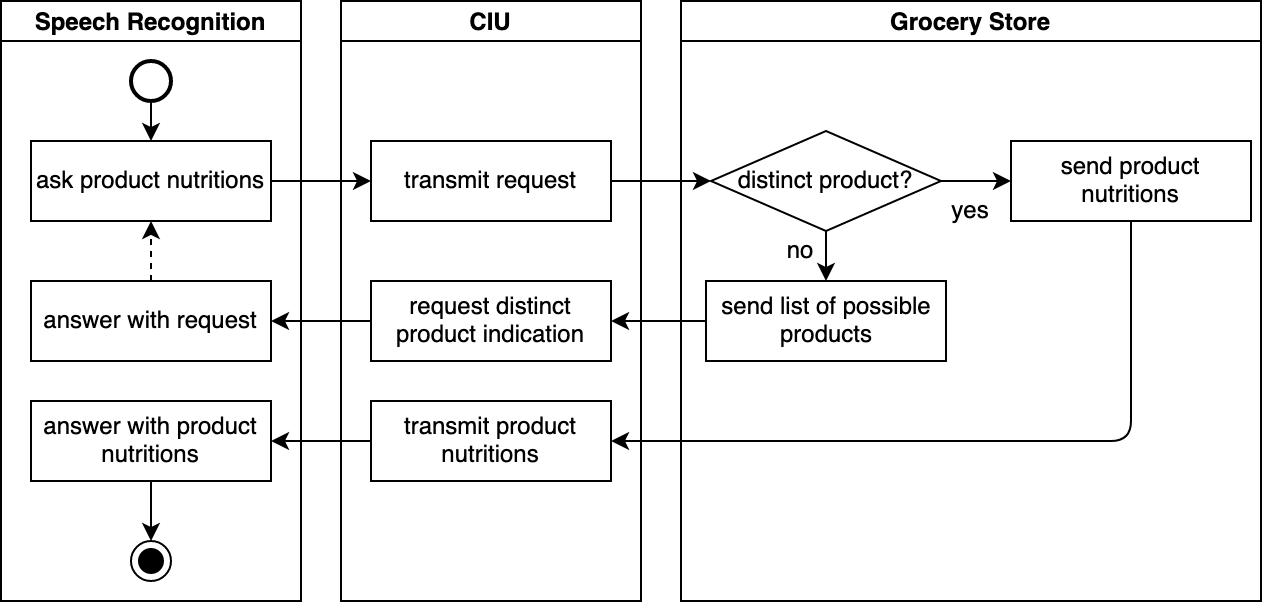

The diagram above was exported from draw.io. Its source (the exported page's mxGraphModel, read from the mxfile embedded in the PNG):
<mxGraphModel dx="527" dy="726" grid="1" gridSize="10" guides="1" tooltips="1" connect="1" arrows="1" fold="1" page="1" pageScale="1" pageWidth="850" pageHeight="1100" math="0" shadow="0">
  <root>
    <mxCell id="0" />
    <mxCell id="1" parent="0" />
    <mxCell id="2" value="Speech Recognition" style="swimlane;startSize=20;" vertex="1" parent="1">
      <mxGeometry x="1210" y="560" width="150" height="300" as="geometry" />
    </mxCell>
    <mxCell id="3" value="ask product nutritions" style="rounded=0;whiteSpace=wrap;html=1;" vertex="1" parent="2">
      <mxGeometry x="15" y="70" width="120" height="40" as="geometry" />
    </mxCell>
    <mxCell id="4" value="answer with product nutritions" style="rounded=0;whiteSpace=wrap;html=1;" vertex="1" parent="2">
      <mxGeometry x="15" y="200" width="120" height="40" as="geometry" />
    </mxCell>
    <mxCell id="5" value="" style="strokeWidth=2;html=1;shape=mxgraph.flowchart.start_2;whiteSpace=wrap;" vertex="1" parent="2">
      <mxGeometry x="65" y="30" width="20" height="20" as="geometry" />
    </mxCell>
    <mxCell id="6" value="" style="ellipse;html=1;shape=endState;fillColor=#000000;strokeColor=#000000;" vertex="1" parent="2">
      <mxGeometry x="65" y="270" width="20" height="20" as="geometry" />
    </mxCell>
    <mxCell id="7" value="" style="endArrow=classic;html=1;exitX=0.5;exitY=1;exitDx=0;exitDy=0;exitPerimeter=0;entryX=0.5;entryY=0;entryDx=0;entryDy=0;" edge="1" parent="2" source="5" target="3">
      <mxGeometry width="50" height="50" relative="1" as="geometry">
        <mxPoint x="280" y="190" as="sourcePoint" />
        <mxPoint x="330" y="140" as="targetPoint" />
      </mxGeometry>
    </mxCell>
    <mxCell id="8" value="" style="endArrow=classic;html=1;entryX=0.5;entryY=0;entryDx=0;entryDy=0;exitX=0.5;exitY=1;exitDx=0;exitDy=0;" edge="1" parent="2" source="4" target="6">
      <mxGeometry width="50" height="50" relative="1" as="geometry">
        <mxPoint x="195" y="330" as="sourcePoint" />
        <mxPoint x="145" y="330" as="targetPoint" />
      </mxGeometry>
    </mxCell>
    <mxCell id="9" value="answer with request" style="rounded=0;whiteSpace=wrap;html=1;" vertex="1" parent="2">
      <mxGeometry x="15" y="140" width="120" height="40" as="geometry" />
    </mxCell>
    <mxCell id="10" value="" style="endArrow=classic;html=1;entryX=0.5;entryY=1;entryDx=0;entryDy=0;exitX=0.5;exitY=0;exitDx=0;exitDy=0;dashed=1" edge="1" parent="2" source="9" target="3">
      <mxGeometry width="50" height="50" relative="1" as="geometry">
        <mxPoint x="145" y="100" as="sourcePoint" />
        <mxPoint x="195" y="100" as="targetPoint" />
      </mxGeometry>
    </mxCell>
    <mxCell id="11" value="CIU" style="swimlane;startSize=20;" vertex="1" parent="1">
      <mxGeometry x="1380" y="560" width="150" height="300" as="geometry" />
    </mxCell>
    <mxCell id="12" value="transmit request" style="rounded=0;whiteSpace=wrap;html=1;" vertex="1" parent="11">
      <mxGeometry x="15" y="70" width="120" height="40" as="geometry" />
    </mxCell>
    <mxCell id="13" value="request distinct product indication" style="rounded=0;whiteSpace=wrap;html=1;" vertex="1" parent="11">
      <mxGeometry x="15" y="140" width="120" height="40" as="geometry" />
    </mxCell>
    <mxCell id="14" value="transmit product nutritions" style="rounded=0;whiteSpace=wrap;html=1;" vertex="1" parent="11">
      <mxGeometry x="15" y="200" width="120" height="40" as="geometry" />
    </mxCell>
    <mxCell id="15" value="Grocery Store" style="swimlane;startSize=20;" vertex="1" parent="1">
      <mxGeometry x="1550" y="560" width="290" height="300" as="geometry" />
    </mxCell>
    <mxCell id="16" value="" style="endArrow=classic;html=1;exitX=0.5;exitY=1;exitDx=0;exitDy=0;entryX=0.5;entryY=0;entryDx=0;entryDy=0;" edge="1" parent="15" source="17" target="19">
      <mxGeometry width="50" height="50" relative="1" as="geometry">
        <mxPoint x="75" y="170" as="sourcePoint" />
        <mxPoint x="75" y="200" as="targetPoint" />
      </mxGeometry>
    </mxCell>
    <mxCell id="17" value="distinct product?" style="rhombus;whiteSpace=wrap;html=1;strokeColor=#000000;" vertex="1" parent="15">
      <mxGeometry x="15" y="65" width="115" height="50" as="geometry" />
    </mxCell>
    <mxCell id="18" value="send product nutritions" style="rounded=0;whiteSpace=wrap;html=1;" vertex="1" parent="15">
      <mxGeometry x="165" y="70" width="120" height="40" as="geometry" />
    </mxCell>
    <mxCell id="19" value="send list of possible products" style="rounded=0;whiteSpace=wrap;html=1;" vertex="1" parent="15">
      <mxGeometry x="12.5" y="140" width="120" height="40" as="geometry" />
    </mxCell>
    <mxCell id="20" value="no" style="text;html=1;strokeColor=none;fillColor=none;align=center;verticalAlign=middle;whiteSpace=wrap;rounded=0;" vertex="1" parent="15">
      <mxGeometry x="40" y="115" width="40" height="20" as="geometry" />
    </mxCell>
    <mxCell id="21" value="yes" style="text;html=1;strokeColor=none;fillColor=none;align=center;verticalAlign=middle;whiteSpace=wrap;rounded=0;" vertex="1" parent="15">
      <mxGeometry x="125" y="95" width="40" height="20" as="geometry" />
    </mxCell>
    <mxCell id="22" value="" style="endArrow=classic;html=1;exitX=1;exitY=0.5;exitDx=0;exitDy=0;entryX=0;entryY=0.5;entryDx=0;entryDy=0;" edge="1" parent="15" source="17" target="18">
      <mxGeometry width="50" height="50" relative="1" as="geometry">
        <mxPoint x="-25" y="160" as="sourcePoint" />
        <mxPoint x="22.5" y="160" as="targetPoint" />
      </mxGeometry>
    </mxCell>
    <mxCell id="23" value="" style="endArrow=classic;html=1;exitX=1;exitY=0.5;exitDx=0;exitDy=0;" edge="1" source="3" target="12" parent="1">
      <mxGeometry width="50" height="50" relative="1" as="geometry">
        <mxPoint x="1295" y="620" as="sourcePoint" />
        <mxPoint x="1380" y="660" as="targetPoint" />
      </mxGeometry>
    </mxCell>
    <mxCell id="24" value="" style="endArrow=classic;html=1;exitX=1;exitY=0.5;exitDx=0;exitDy=0;" edge="1" source="12" target="17" parent="1">
      <mxGeometry width="50" height="50" relative="1" as="geometry">
        <mxPoint x="1465" y="670" as="sourcePoint" />
        <mxPoint x="1565" y="710" as="targetPoint" />
      </mxGeometry>
    </mxCell>
    <mxCell id="25" value="" style="endArrow=classic;html=1;exitX=0;exitY=0.5;exitDx=0;exitDy=0;entryX=1;entryY=0.5;entryDx=0;entryDy=0;" edge="1" source="19" target="13" parent="1">
      <mxGeometry width="50" height="50" relative="1" as="geometry">
        <mxPoint x="1525" y="660" as="sourcePoint" />
        <mxPoint x="1520" y="720" as="targetPoint" />
      </mxGeometry>
    </mxCell>
    <mxCell id="26" value="" style="endArrow=classic;html=1;exitX=0;exitY=0.5;exitDx=0;exitDy=0;entryX=1;entryY=0.5;entryDx=0;entryDy=0;" edge="1" source="13" target="9" parent="1">
      <mxGeometry width="50" height="50" relative="1" as="geometry">
        <mxPoint x="1575" y="730" as="sourcePoint" />
        <mxPoint x="1525" y="730" as="targetPoint" />
      </mxGeometry>
    </mxCell>
    <mxCell id="27" value="" style="endArrow=classic;html=1;entryX=1;entryY=0.5;entryDx=0;entryDy=0;exitX=0.5;exitY=1;exitDx=0;exitDy=0;" edge="1" source="18" target="14" parent="1">
      <mxGeometry width="50" height="50" relative="1" as="geometry">
        <mxPoint x="1465" y="680" as="sourcePoint" />
        <mxPoint x="1465" y="700" as="targetPoint" />
        <Array as="points">
          <mxPoint x="1775" y="780" />
        </Array>
      </mxGeometry>
    </mxCell>
    <mxCell id="28" value="" style="endArrow=classic;html=1;entryX=1;entryY=0.5;entryDx=0;entryDy=0;exitX=0;exitY=0.5;exitDx=0;exitDy=0;" edge="1" source="14" target="4" parent="1">
      <mxGeometry width="50" height="50" relative="1" as="geometry">
        <mxPoint x="1405" y="800" as="sourcePoint" />
        <mxPoint x="1345" y="850" as="targetPoint" />
      </mxGeometry>
    </mxCell>
  </root>
</mxGraphModel>